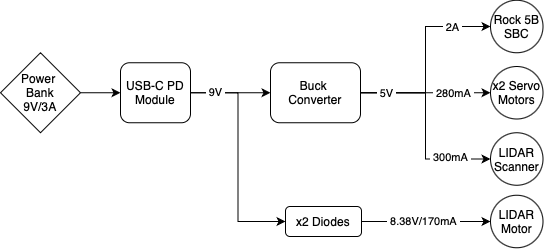

The diagram above was exported from draw.io. Its source (the exported page's mxGraphModel, read from the mxfile embedded in the PNG):
<mxGraphModel dx="1020" dy="777" grid="1" gridSize="10" guides="1" tooltips="1" connect="1" arrows="1" fold="1" page="1" pageScale="1" pageWidth="827" pageHeight="1169" math="0" shadow="0">
  <root>
    <mxCell id="0" />
    <mxCell id="1" parent="0" />
    <mxCell id="2" style="edgeStyle=orthogonalEdgeStyle;rounded=0;orthogonalLoop=1;jettySize=auto;html=1;exitX=1;exitY=0.5;exitDx=0;exitDy=0;" edge="1" source="5" target="15" parent="1">
      <mxGeometry relative="1" as="geometry" />
    </mxCell>
    <mxCell id="3" style="edgeStyle=orthogonalEdgeStyle;rounded=0;orthogonalLoop=1;jettySize=auto;html=1;exitX=1;exitY=0.5;exitDx=0;exitDy=0;entryX=0;entryY=0.5;entryDx=0;entryDy=0;" edge="1" source="5" target="22" parent="1">
      <mxGeometry relative="1" as="geometry" />
    </mxCell>
    <mxCell id="4" value="&amp;nbsp;9V&amp;nbsp;" style="edgeLabel;html=1;align=center;verticalAlign=middle;resizable=0;points=[];" vertex="1" connectable="0" parent="3">
      <mxGeometry x="-0.7826" y="1" relative="1" as="geometry">
        <mxPoint as="offset" />
      </mxGeometry>
    </mxCell>
    <mxCell id="5" value="USB-C PD Module" style="rounded=1;whiteSpace=wrap;html=1;fontSize=12;glass=0;strokeWidth=1;shadow=0;" vertex="1" parent="1">
      <mxGeometry x="210" y="186.25" width="70" height="60" as="geometry" />
    </mxCell>
    <mxCell id="6" value="" style="edgeStyle=orthogonalEdgeStyle;rounded=0;orthogonalLoop=1;jettySize=auto;html=1;" edge="1" source="7" target="5" parent="1">
      <mxGeometry relative="1" as="geometry" />
    </mxCell>
    <mxCell id="7" value="&lt;font&gt;Power&amp;nbsp;&lt;/font&gt;&lt;div&gt;&lt;font&gt;Bank&lt;/font&gt;&lt;/div&gt;&lt;div&gt;&lt;font&gt;9V/3A&lt;/font&gt;&lt;/div&gt;" style="rhombus;whiteSpace=wrap;html=1;align=center;" vertex="1" parent="1">
      <mxGeometry x="90" y="176.25" width="80" height="80" as="geometry" />
    </mxCell>
    <mxCell id="8" style="edgeStyle=orthogonalEdgeStyle;rounded=0;orthogonalLoop=1;jettySize=auto;html=1;exitX=1;exitY=0.5;exitDx=0;exitDy=0;entryX=0;entryY=0.5;entryDx=0;entryDy=0;" edge="1" source="15" target="17" parent="1">
      <mxGeometry relative="1" as="geometry" />
    </mxCell>
    <mxCell id="9" value="&amp;nbsp;280mA&amp;nbsp;" style="edgeLabel;html=1;align=center;verticalAlign=middle;resizable=0;points=[];" vertex="1" connectable="0" parent="8">
      <mxGeometry x="0.4154" relative="1" as="geometry">
        <mxPoint as="offset" />
      </mxGeometry>
    </mxCell>
    <mxCell id="10" style="edgeStyle=orthogonalEdgeStyle;rounded=0;orthogonalLoop=1;jettySize=auto;html=1;exitX=1;exitY=0.5;exitDx=0;exitDy=0;entryX=0;entryY=0.5;entryDx=0;entryDy=0;" edge="1" source="15" target="18" parent="1">
      <mxGeometry relative="1" as="geometry" />
    </mxCell>
    <mxCell id="11" value="&amp;nbsp;2A&amp;nbsp;" style="edgeLabel;html=1;align=center;verticalAlign=middle;resizable=0;points=[];" vertex="1" connectable="0" parent="10">
      <mxGeometry x="0.6128" relative="1" as="geometry">
        <mxPoint as="offset" />
      </mxGeometry>
    </mxCell>
    <mxCell id="12" style="edgeStyle=orthogonalEdgeStyle;rounded=0;orthogonalLoop=1;jettySize=auto;html=1;exitX=1;exitY=0.5;exitDx=0;exitDy=0;entryX=0;entryY=0.5;entryDx=0;entryDy=0;" edge="1" source="15" target="19" parent="1">
      <mxGeometry relative="1" as="geometry" />
    </mxCell>
    <mxCell id="13" value="&amp;nbsp;5V&amp;nbsp;" style="edgeLabel;html=1;align=center;verticalAlign=middle;resizable=0;points=[];" vertex="1" connectable="0" parent="12">
      <mxGeometry x="-0.7654" y="1" relative="1" as="geometry">
        <mxPoint x="2" y="1" as="offset" />
      </mxGeometry>
    </mxCell>
    <mxCell id="14" value="&amp;nbsp;300mA&amp;nbsp;" style="edgeLabel;html=1;align=center;verticalAlign=middle;resizable=0;points=[];" vertex="1" connectable="0" parent="12">
      <mxGeometry x="0.5924" y="2" relative="1" as="geometry">
        <mxPoint as="offset" />
      </mxGeometry>
    </mxCell>
    <mxCell id="15" value="Buck&amp;nbsp;&lt;div&gt;Converter&lt;/div&gt;" style="rounded=1;whiteSpace=wrap;html=1;" vertex="1" parent="1">
      <mxGeometry x="360" y="186.25" width="90" height="60" as="geometry" />
    </mxCell>
    <mxCell id="16" value="LIDAR&lt;div&gt;Motor&lt;/div&gt;" style="ellipse;whiteSpace=wrap;html=1;aspect=fixed;" vertex="1" parent="1">
      <mxGeometry x="580" y="318.75" width="52.5" height="52.5" as="geometry" />
    </mxCell>
    <mxCell id="17" value="x2 Servo Motors" style="ellipse;whiteSpace=wrap;html=1;aspect=fixed;" vertex="1" parent="1">
      <mxGeometry x="580" y="190" width="52.5" height="52.5" as="geometry" />
    </mxCell>
    <mxCell id="18" value="Rock 5B SBC" style="ellipse;whiteSpace=wrap;html=1;aspect=fixed;" vertex="1" parent="1">
      <mxGeometry x="580" y="123.75" width="52.5" height="52.5" as="geometry" />
    </mxCell>
    <mxCell id="19" value="LIDAR Scanner" style="ellipse;whiteSpace=wrap;html=1;aspect=fixed;" vertex="1" parent="1">
      <mxGeometry x="580" y="256.25" width="52.5" height="52.5" as="geometry" />
    </mxCell>
    <mxCell id="20" style="edgeStyle=orthogonalEdgeStyle;rounded=0;orthogonalLoop=1;jettySize=auto;html=1;exitX=1;exitY=0.5;exitDx=0;exitDy=0;entryX=0;entryY=0.5;entryDx=0;entryDy=0;" edge="1" source="22" target="16" parent="1">
      <mxGeometry relative="1" as="geometry" />
    </mxCell>
    <mxCell id="21" value="&amp;nbsp;8.38V/170mA&amp;nbsp;" style="edgeLabel;html=1;align=center;verticalAlign=middle;resizable=0;points=[];" vertex="1" connectable="0" parent="20">
      <mxGeometry x="-0.0563" y="1" relative="1" as="geometry">
        <mxPoint as="offset" />
      </mxGeometry>
    </mxCell>
    <mxCell id="22" value="x2 Diodes" style="rounded=1;whiteSpace=wrap;html=1;" vertex="1" parent="1">
      <mxGeometry x="375" y="330" width="76" height="30" as="geometry" />
    </mxCell>
  </root>
</mxGraphModel>